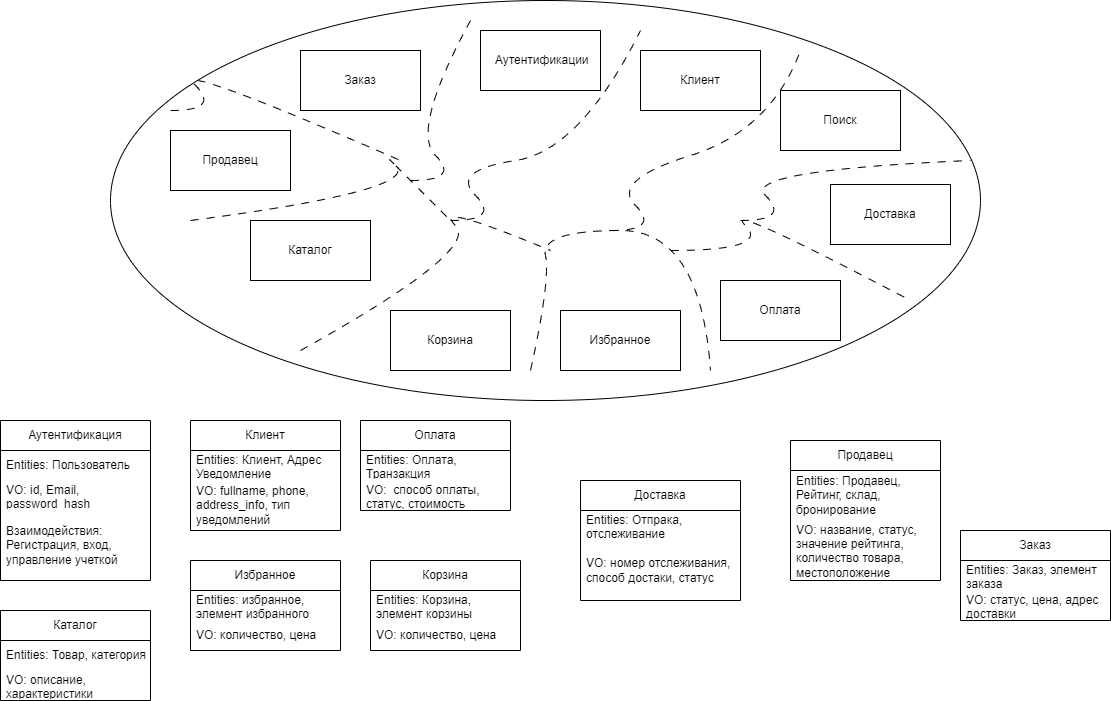

The diagram above was exported from draw.io. Its source (the exported page's mxGraphModel, read from the mxfile embedded in the PNG):
<mxGraphModel dx="134" dy="713" grid="1" gridSize="10" guides="1" tooltips="1" connect="1" arrows="1" fold="1" page="1" pageScale="1" pageWidth="1169" pageHeight="827" math="0" shadow="0">
  <root>
    <mxCell id="0" />
    <mxCell id="1" parent="0" />
    <mxCell id="kCeuMXI03JklPjop5rpD-48" parent="1" style="ellipse;whiteSpace=wrap;html=1;" value="" vertex="1">
      <mxGeometry height="400" width="870" x="1310" y="20" as="geometry" />
    </mxCell>
    <mxCell id="kCeuMXI03JklPjop5rpD-13" parent="1" style="rounded=0;whiteSpace=wrap;html=1;" value="Клиент" vertex="1">
      <mxGeometry height="60" width="120" x="1840" y="70" as="geometry" />
    </mxCell>
    <mxCell id="kCeuMXI03JklPjop5rpD-14" parent="1" style="rounded=0;whiteSpace=wrap;html=1;" value="Корзина" vertex="1">
      <mxGeometry height="60" width="120" x="1590" y="330" as="geometry" />
    </mxCell>
    <mxCell id="kCeuMXI03JklPjop5rpD-15" parent="1" style="rounded=0;whiteSpace=wrap;html=1;" value="Каталог" vertex="1">
      <mxGeometry height="60" width="120" x="1450" y="240" as="geometry" />
    </mxCell>
    <mxCell id="kCeuMXI03JklPjop5rpD-16" parent="1" style="rounded=0;whiteSpace=wrap;html=1;" value="Доставка" vertex="1">
      <mxGeometry height="60" width="120" x="2030" y="204" as="geometry" />
    </mxCell>
    <mxCell id="kCeuMXI03JklPjop5rpD-17" parent="1" style="rounded=0;whiteSpace=wrap;html=1;" value="Оплата" vertex="1">
      <mxGeometry height="60" width="120" x="1920" y="300" as="geometry" />
    </mxCell>
    <mxCell id="kCeuMXI03JklPjop5rpD-18" parent="1" style="rounded=0;whiteSpace=wrap;html=1;" value="Заказ" vertex="1">
      <mxGeometry height="60" width="120" x="1500" y="70" as="geometry" />
    </mxCell>
    <mxCell id="kCeuMXI03JklPjop5rpD-21" parent="1" style="rounded=0;whiteSpace=wrap;html=1;" value="Избранное" vertex="1">
      <mxGeometry height="60" width="120" x="1760" y="330" as="geometry" />
    </mxCell>
    <mxCell id="kCeuMXI03JklPjop5rpD-22" parent="1" style="rounded=0;whiteSpace=wrap;html=1;" value="Продавец" vertex="1">
      <mxGeometry height="60" width="120" x="1370" y="150" as="geometry" />
    </mxCell>
    <mxCell id="kCeuMXI03JklPjop5rpD-27" parent="1" style="rounded=0;whiteSpace=wrap;html=1;" value="Поиск" vertex="1">
      <mxGeometry height="60" width="120" x="1980" y="110" as="geometry" />
    </mxCell>
    <mxCell id="kCeuMXI03JklPjop5rpD-29" parent="1" style="rounded=0;whiteSpace=wrap;html=1;" value="&amp;nbsp;Аутентификации" vertex="1">
      <mxGeometry height="60" width="120" x="1680" y="50" as="geometry" />
    </mxCell>
    <mxCell id="kCeuMXI03JklPjop5rpD-37" edge="1" parent="1" style="curved=1;endArrow=none;html=1;rounded=0;endFill=0;dashed=1;dashPattern=8 8;" value="">
      <mxGeometry height="50" relative="1" width="50" as="geometry">
        <Array as="points">
          <mxPoint x="1750" y="300" />
          <mxPoint x="1740" y="250" />
          <mxPoint x="1900" y="250" />
        </Array>
        <mxPoint x="1730" y="390" as="sourcePoint" />
        <mxPoint x="1910" y="390" as="targetPoint" />
      </mxGeometry>
    </mxCell>
    <mxCell id="kCeuMXI03JklPjop5rpD-40" edge="1" parent="1" style="curved=1;endArrow=none;html=1;rounded=0;endFill=0;dashed=1;dashPattern=8 8;" value="">
      <mxGeometry height="50" relative="1" width="50" as="geometry">
        <Array as="points">
          <mxPoint x="1680" y="270" />
          <mxPoint x="1630" y="220" />
        </Array>
        <mxPoint x="1500" y="370" as="sourcePoint" />
        <mxPoint x="1750" y="270" as="targetPoint" />
      </mxGeometry>
    </mxCell>
    <mxCell id="kCeuMXI03JklPjop5rpD-41" edge="1" parent="1" style="curved=1;endArrow=none;html=1;rounded=0;endFill=0;dashed=1;dashPattern=8 8;" value="">
      <mxGeometry height="50" relative="1" width="50" as="geometry">
        <Array as="points">
          <mxPoint x="1620" y="210" />
          <mxPoint x="1570" y="160" />
        </Array>
        <mxPoint x="1390" y="240" as="sourcePoint" />
        <mxPoint x="1650" y="240" as="targetPoint" />
      </mxGeometry>
    </mxCell>
    <mxCell id="kCeuMXI03JklPjop5rpD-42" edge="1" parent="1" style="curved=1;endArrow=none;html=1;rounded=0;dashed=1;dashPattern=8 8;endFill=0;" value="">
      <mxGeometry height="50" relative="1" width="50" as="geometry">
        <Array as="points">
          <mxPoint x="1420" y="130" />
          <mxPoint x="1370" y="80" />
        </Array>
        <mxPoint x="1370" y="130" as="sourcePoint" />
        <mxPoint x="1600" y="180" as="targetPoint" />
      </mxGeometry>
    </mxCell>
    <mxCell id="kCeuMXI03JklPjop5rpD-43" edge="1" parent="1" style="curved=1;endArrow=none;html=1;rounded=0;dashed=1;dashPattern=8 8;endFill=0;" value="">
      <mxGeometry height="50" relative="1" width="50" as="geometry">
        <Array as="points">
          <mxPoint x="1660" y="200" />
          <mxPoint x="1610" y="150" />
        </Array>
        <mxPoint x="1610" y="200" as="sourcePoint" />
        <mxPoint x="1670" y="40" as="targetPoint" />
      </mxGeometry>
    </mxCell>
    <mxCell id="kCeuMXI03JklPjop5rpD-44" edge="1" parent="1" style="curved=1;endArrow=none;html=1;rounded=0;endFill=0;dashed=1;dashPattern=8 8;" value="">
      <mxGeometry height="50" relative="1" width="50" as="geometry">
        <Array as="points">
          <mxPoint x="1700" y="240" />
          <mxPoint x="1650" y="190" />
          <mxPoint x="1780" y="170" />
        </Array>
        <mxPoint x="1650" y="240" as="sourcePoint" />
        <mxPoint x="1840" y="50" as="targetPoint" />
      </mxGeometry>
    </mxCell>
    <mxCell id="kCeuMXI03JklPjop5rpD-45" edge="1" parent="1" style="curved=1;endArrow=none;html=1;rounded=0;dashed=1;dashPattern=8 8;endFill=0;" value="">
      <mxGeometry height="50" relative="1" width="50" as="geometry">
        <Array as="points">
          <mxPoint x="1860" y="250" />
          <mxPoint x="1810" y="200" />
          <mxPoint x="1970" y="150" />
        </Array>
        <mxPoint x="1810" y="250" as="sourcePoint" />
        <mxPoint x="2000" y="70" as="targetPoint" />
      </mxGeometry>
    </mxCell>
    <mxCell id="kCeuMXI03JklPjop5rpD-46" edge="1" parent="1" style="curved=1;endArrow=none;html=1;rounded=0;endFill=0;dashed=1;dashPattern=8 8;" value="">
      <mxGeometry height="50" relative="1" width="50" as="geometry">
        <Array as="points">
          <mxPoint x="1970" y="270" />
          <mxPoint x="1920" y="220" />
        </Array>
        <mxPoint x="1870" y="270" as="sourcePoint" />
        <mxPoint x="2110" y="320" as="targetPoint" />
      </mxGeometry>
    </mxCell>
    <mxCell id="kCeuMXI03JklPjop5rpD-47" edge="1" parent="1" style="curved=1;endArrow=none;html=1;rounded=0;dashed=1;dashPattern=8 8;endFill=0;" value="">
      <mxGeometry height="50" relative="1" width="50" as="geometry">
        <Array as="points">
          <mxPoint x="1990" y="240" />
          <mxPoint x="1940" y="190" />
        </Array>
        <mxPoint x="1940" y="240" as="sourcePoint" />
        <mxPoint x="2170" y="180" as="targetPoint" />
      </mxGeometry>
    </mxCell>
    <mxCell id="NnDkIvwAc-bPx_c0xt5O-2" parent="1" style="swimlane;fontStyle=0;childLayout=stackLayout;horizontal=1;startSize=30;horizontalStack=0;resizeParent=1;resizeParentMax=0;resizeLast=0;collapsible=1;marginBottom=0;whiteSpace=wrap;html=1;" value="Аутентификация" vertex="1">
      <mxGeometry height="160" width="150" x="1200" y="440" as="geometry" />
    </mxCell>
    <mxCell id="NnDkIvwAc-bPx_c0xt5O-3" parent="NnDkIvwAc-bPx_c0xt5O-2" style="text;strokeColor=none;fillColor=none;align=left;verticalAlign=middle;spacingLeft=4;spacingRight=4;overflow=hidden;points=[[0,0.5],[1,0.5]];portConstraint=eastwest;rotatable=0;whiteSpace=wrap;html=1;" value="Entities: Пользователь" vertex="1">
      <mxGeometry height="30" width="150" y="30" as="geometry" />
    </mxCell>
    <mxCell id="NnDkIvwAc-bPx_c0xt5O-4" parent="NnDkIvwAc-bPx_c0xt5O-2" style="text;strokeColor=none;fillColor=none;align=left;verticalAlign=middle;spacingLeft=4;spacingRight=4;overflow=hidden;points=[[0,0.5],[1,0.5]];portConstraint=eastwest;rotatable=0;whiteSpace=wrap;html=1;" value="VO: id, Email, password_hash&amp;nbsp;" vertex="1">
      <mxGeometry height="30" width="150" y="60" as="geometry" />
    </mxCell>
    <mxCell id="NnDkIvwAc-bPx_c0xt5O-5" parent="NnDkIvwAc-bPx_c0xt5O-2" style="text;strokeColor=none;fillColor=none;align=left;verticalAlign=middle;spacingLeft=4;spacingRight=4;overflow=hidden;points=[[0,0.5],[1,0.5]];portConstraint=eastwest;rotatable=0;whiteSpace=wrap;html=1;" value="Взаимодействия: Регистрация, вход, управление учеткой" vertex="1">
      <mxGeometry height="70" width="150" y="90" as="geometry" />
    </mxCell>
    <mxCell id="NnDkIvwAc-bPx_c0xt5O-6" parent="1" style="swimlane;fontStyle=0;childLayout=stackLayout;horizontal=1;startSize=30;horizontalStack=0;resizeParent=1;resizeParentMax=0;resizeLast=0;collapsible=1;marginBottom=0;whiteSpace=wrap;html=1;" value="Клиент" vertex="1">
      <mxGeometry height="110" width="150" x="1390" y="440" as="geometry" />
    </mxCell>
    <mxCell id="NnDkIvwAc-bPx_c0xt5O-7" parent="NnDkIvwAc-bPx_c0xt5O-6" style="text;strokeColor=none;fillColor=none;align=left;verticalAlign=middle;spacingLeft=4;spacingRight=4;overflow=hidden;points=[[0,0.5],[1,0.5]];portConstraint=eastwest;rotatable=0;whiteSpace=wrap;html=1;" value="Entities: Клиент, Адрес Уведомление" vertex="1">
      <mxGeometry height="30" width="150" y="30" as="geometry" />
    </mxCell>
    <mxCell id="NnDkIvwAc-bPx_c0xt5O-8" parent="NnDkIvwAc-bPx_c0xt5O-6" style="text;strokeColor=none;fillColor=none;align=left;verticalAlign=middle;spacingLeft=4;spacingRight=4;overflow=hidden;points=[[0,0.5],[1,0.5]];portConstraint=eastwest;rotatable=0;whiteSpace=wrap;html=1;" value="VO: fullname, phone, address_info, тип уведомлений" vertex="1">
      <mxGeometry height="50" width="150" y="60" as="geometry" />
    </mxCell>
    <mxCell id="NnDkIvwAc-bPx_c0xt5O-10" parent="1" style="swimlane;fontStyle=0;childLayout=stackLayout;horizontal=1;startSize=30;horizontalStack=0;resizeParent=1;resizeParentMax=0;resizeLast=0;collapsible=1;marginBottom=0;whiteSpace=wrap;html=1;" value="Продавец" vertex="1">
      <mxGeometry height="140" width="150" x="1990" y="460" as="geometry" />
    </mxCell>
    <mxCell id="NnDkIvwAc-bPx_c0xt5O-11" parent="NnDkIvwAc-bPx_c0xt5O-10" style="text;strokeColor=none;fillColor=none;align=left;verticalAlign=middle;spacingLeft=4;spacingRight=4;overflow=hidden;points=[[0,0.5],[1,0.5]];portConstraint=eastwest;rotatable=0;whiteSpace=wrap;html=1;" value="Entities: Продавец, Рейтинг, склад, бронирование" vertex="1">
      <mxGeometry height="50" width="150" y="30" as="geometry" />
    </mxCell>
    <mxCell id="NnDkIvwAc-bPx_c0xt5O-12" parent="NnDkIvwAc-bPx_c0xt5O-10" style="text;strokeColor=none;fillColor=none;align=left;verticalAlign=middle;spacingLeft=4;spacingRight=4;overflow=hidden;points=[[0,0.5],[1,0.5]];portConstraint=eastwest;rotatable=0;whiteSpace=wrap;html=1;" value="VO: название, статус, значение рейтинга, количество товара, местоположение" vertex="1">
      <mxGeometry height="60" width="150" y="80" as="geometry" />
    </mxCell>
    <mxCell id="NnDkIvwAc-bPx_c0xt5O-13" parent="1" style="swimlane;fontStyle=0;childLayout=stackLayout;horizontal=1;startSize=30;horizontalStack=0;resizeParent=1;resizeParentMax=0;resizeLast=0;collapsible=1;marginBottom=0;whiteSpace=wrap;html=1;" value="Каталог" vertex="1">
      <mxGeometry height="90" width="150" x="1200" y="630" as="geometry" />
    </mxCell>
    <mxCell id="NnDkIvwAc-bPx_c0xt5O-14" parent="NnDkIvwAc-bPx_c0xt5O-13" style="text;strokeColor=none;fillColor=none;align=left;verticalAlign=middle;spacingLeft=4;spacingRight=4;overflow=hidden;points=[[0,0.5],[1,0.5]];portConstraint=eastwest;rotatable=0;whiteSpace=wrap;html=1;" value="Entities: Товар, категория" vertex="1">
      <mxGeometry height="30" width="150" y="30" as="geometry" />
    </mxCell>
    <mxCell id="NnDkIvwAc-bPx_c0xt5O-15" parent="NnDkIvwAc-bPx_c0xt5O-13" style="text;strokeColor=none;fillColor=none;align=left;verticalAlign=middle;spacingLeft=4;spacingRight=4;overflow=hidden;points=[[0,0.5],[1,0.5]];portConstraint=eastwest;rotatable=0;whiteSpace=wrap;html=1;" value="VO: описание, характеристики" vertex="1">
      <mxGeometry height="30" width="150" y="60" as="geometry" />
    </mxCell>
    <mxCell id="NnDkIvwAc-bPx_c0xt5O-16" parent="1" style="swimlane;fontStyle=0;childLayout=stackLayout;horizontal=1;startSize=30;horizontalStack=0;resizeParent=1;resizeParentMax=0;resizeLast=0;collapsible=1;marginBottom=0;whiteSpace=wrap;html=1;" value="Заказ" vertex="1">
      <mxGeometry height="90" width="150" x="2160" y="550" as="geometry" />
    </mxCell>
    <mxCell id="NnDkIvwAc-bPx_c0xt5O-17" parent="NnDkIvwAc-bPx_c0xt5O-16" style="text;strokeColor=none;fillColor=none;align=left;verticalAlign=middle;spacingLeft=4;spacingRight=4;overflow=hidden;points=[[0,0.5],[1,0.5]];portConstraint=eastwest;rotatable=0;whiteSpace=wrap;html=1;" value="Entities: Заказ, элемент заказа" vertex="1">
      <mxGeometry height="30" width="150" y="30" as="geometry" />
    </mxCell>
    <mxCell id="NnDkIvwAc-bPx_c0xt5O-18" parent="NnDkIvwAc-bPx_c0xt5O-16" style="text;strokeColor=none;fillColor=none;align=left;verticalAlign=middle;spacingLeft=4;spacingRight=4;overflow=hidden;points=[[0,0.5],[1,0.5]];portConstraint=eastwest;rotatable=0;whiteSpace=wrap;html=1;" value="VO: статус, цена, адрес доставки" vertex="1">
      <mxGeometry height="30" width="150" y="60" as="geometry" />
    </mxCell>
    <mxCell id="NnDkIvwAc-bPx_c0xt5O-19" parent="1" style="swimlane;fontStyle=0;childLayout=stackLayout;horizontal=1;startSize=30;horizontalStack=0;resizeParent=1;resizeParentMax=0;resizeLast=0;collapsible=1;marginBottom=0;whiteSpace=wrap;html=1;" value="Корзина" vertex="1">
      <mxGeometry height="90" width="150" x="1570" y="580" as="geometry" />
    </mxCell>
    <mxCell id="NnDkIvwAc-bPx_c0xt5O-20" parent="NnDkIvwAc-bPx_c0xt5O-19" style="text;strokeColor=none;fillColor=none;align=left;verticalAlign=middle;spacingLeft=4;spacingRight=4;overflow=hidden;points=[[0,0.5],[1,0.5]];portConstraint=eastwest;rotatable=0;whiteSpace=wrap;html=1;" value="Entities: Корзина, элемент корзины" vertex="1">
      <mxGeometry height="30" width="150" y="30" as="geometry" />
    </mxCell>
    <mxCell id="NnDkIvwAc-bPx_c0xt5O-21" parent="NnDkIvwAc-bPx_c0xt5O-19" style="text;strokeColor=none;fillColor=none;align=left;verticalAlign=middle;spacingLeft=4;spacingRight=4;overflow=hidden;points=[[0,0.5],[1,0.5]];portConstraint=eastwest;rotatable=0;whiteSpace=wrap;html=1;" value="VO: количество, цена" vertex="1">
      <mxGeometry height="30" width="150" y="60" as="geometry" />
    </mxCell>
    <mxCell id="NnDkIvwAc-bPx_c0xt5O-22" parent="1" style="swimlane;fontStyle=0;childLayout=stackLayout;horizontal=1;startSize=30;horizontalStack=0;resizeParent=1;resizeParentMax=0;resizeLast=0;collapsible=1;marginBottom=0;whiteSpace=wrap;html=1;" value="Оплата" vertex="1">
      <mxGeometry height="90" width="150" x="1560" y="440" as="geometry" />
    </mxCell>
    <mxCell id="NnDkIvwAc-bPx_c0xt5O-23" parent="NnDkIvwAc-bPx_c0xt5O-22" style="text;strokeColor=none;fillColor=none;align=left;verticalAlign=middle;spacingLeft=4;spacingRight=4;overflow=hidden;points=[[0,0.5],[1,0.5]];portConstraint=eastwest;rotatable=0;whiteSpace=wrap;html=1;" value="Entities: Оплата, Транзакция" vertex="1">
      <mxGeometry height="30" width="150" y="30" as="geometry" />
    </mxCell>
    <mxCell id="NnDkIvwAc-bPx_c0xt5O-24" parent="NnDkIvwAc-bPx_c0xt5O-22" style="text;strokeColor=none;fillColor=none;align=left;verticalAlign=middle;spacingLeft=4;spacingRight=4;overflow=hidden;points=[[0,0.5],[1,0.5]];portConstraint=eastwest;rotatable=0;whiteSpace=wrap;html=1;" value="VO:&amp;nbsp; способ оплаты, статус, стоимость" vertex="1">
      <mxGeometry height="30" width="150" y="60" as="geometry" />
    </mxCell>
    <mxCell id="NnDkIvwAc-bPx_c0xt5O-25" parent="1" style="swimlane;fontStyle=0;childLayout=stackLayout;horizontal=1;startSize=30;horizontalStack=0;resizeParent=1;resizeParentMax=0;resizeLast=0;collapsible=1;marginBottom=0;whiteSpace=wrap;html=1;" value="Доставка" vertex="1">
      <mxGeometry height="120" width="160" x="1780" y="500" as="geometry" />
    </mxCell>
    <mxCell id="NnDkIvwAc-bPx_c0xt5O-26" parent="NnDkIvwAc-bPx_c0xt5O-25" style="text;strokeColor=none;fillColor=none;align=left;verticalAlign=middle;spacingLeft=4;spacingRight=4;overflow=hidden;points=[[0,0.5],[1,0.5]];portConstraint=eastwest;rotatable=0;whiteSpace=wrap;html=1;" value="Entities: Отпрака, отслеживание" vertex="1">
      <mxGeometry height="30" width="160" y="30" as="geometry" />
    </mxCell>
    <mxCell id="NnDkIvwAc-bPx_c0xt5O-27" parent="NnDkIvwAc-bPx_c0xt5O-25" style="text;strokeColor=none;fillColor=none;align=left;verticalAlign=middle;spacingLeft=4;spacingRight=4;overflow=hidden;points=[[0,0.5],[1,0.5]];portConstraint=eastwest;rotatable=0;whiteSpace=wrap;html=1;" value="VO: номер отслеживания, способ достаки, статус" vertex="1">
      <mxGeometry height="60" width="160" y="60" as="geometry" />
    </mxCell>
    <mxCell id="NnDkIvwAc-bPx_c0xt5O-28" parent="1" style="swimlane;fontStyle=0;childLayout=stackLayout;horizontal=1;startSize=30;horizontalStack=0;resizeParent=1;resizeParentMax=0;resizeLast=0;collapsible=1;marginBottom=0;whiteSpace=wrap;html=1;" value="Избранное" vertex="1">
      <mxGeometry height="90" width="150" x="1390" y="580" as="geometry" />
    </mxCell>
    <mxCell id="NnDkIvwAc-bPx_c0xt5O-29" parent="NnDkIvwAc-bPx_c0xt5O-28" style="text;strokeColor=none;fillColor=none;align=left;verticalAlign=middle;spacingLeft=4;spacingRight=4;overflow=hidden;points=[[0,0.5],[1,0.5]];portConstraint=eastwest;rotatable=0;whiteSpace=wrap;html=1;" value="Entities: избранное, элемент избранного" vertex="1">
      <mxGeometry height="30" width="150" y="30" as="geometry" />
    </mxCell>
    <mxCell id="NnDkIvwAc-bPx_c0xt5O-30" parent="NnDkIvwAc-bPx_c0xt5O-28" style="text;strokeColor=none;fillColor=none;align=left;verticalAlign=middle;spacingLeft=4;spacingRight=4;overflow=hidden;points=[[0,0.5],[1,0.5]];portConstraint=eastwest;rotatable=0;whiteSpace=wrap;html=1;" value="VO: количество, цена" vertex="1">
      <mxGeometry height="30" width="150" y="60" as="geometry" />
    </mxCell>
  </root>
</mxGraphModel>